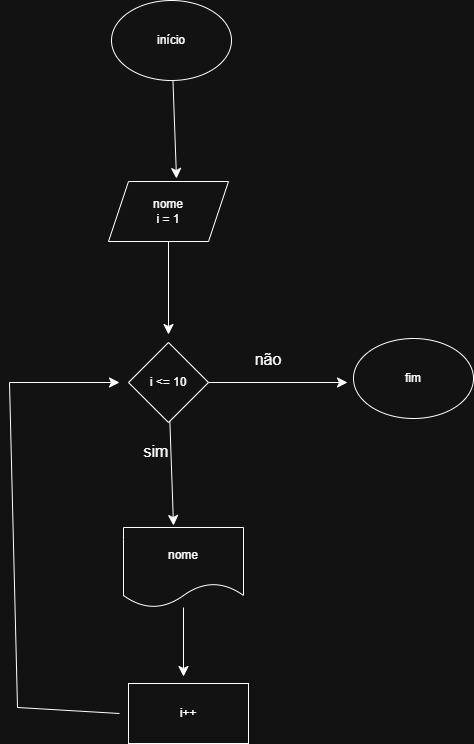

The diagram above was exported from draw.io. Its source (the exported page's mxGraphModel, read from the mxfile embedded in the PNG):
<mxGraphModel dx="1091" dy="1172" grid="0" gridSize="10" guides="1" tooltips="1" connect="1" arrows="1" fold="1" page="0" pageScale="1" pageWidth="827" pageHeight="1169" math="0" shadow="0">
  <root>
    <mxCell id="0" />
    <mxCell id="1" parent="0" />
    <mxCell id="mqL1d-MILC8-5do56lB4-2" edge="1" parent="1" source="mqL1d-MILC8-5do56lB4-1" style="edgeStyle=none;curved=1;rounded=0;orthogonalLoop=1;jettySize=auto;html=1;fontSize=12;startSize=8;endSize=8;">
      <mxGeometry relative="1" as="geometry">
        <mxPoint x="39" y="35" as="targetPoint" />
      </mxGeometry>
    </mxCell>
    <mxCell id="mqL1d-MILC8-5do56lB4-1" parent="1" style="ellipse;whiteSpace=wrap;html=1;" value="início" vertex="1">
      <mxGeometry height="80" width="120" x="-26" y="-143" as="geometry" />
    </mxCell>
    <mxCell id="mqL1d-MILC8-5do56lB4-4" edge="1" parent="1" source="mqL1d-MILC8-5do56lB4-3" style="edgeStyle=none;curved=1;rounded=0;orthogonalLoop=1;jettySize=auto;html=1;fontSize=12;startSize=8;endSize=8;">
      <mxGeometry relative="1" as="geometry">
        <mxPoint x="31" y="191" as="targetPoint" />
      </mxGeometry>
    </mxCell>
    <mxCell id="mqL1d-MILC8-5do56lB4-3" parent="1" style="shape=parallelogram;perimeter=parallelogramPerimeter;whiteSpace=wrap;html=1;fixedSize=1;" value="nome&lt;div&gt;i = 1&lt;/div&gt;" vertex="1">
      <mxGeometry height="60" width="120" x="-29" y="38" as="geometry" />
    </mxCell>
    <mxCell id="mqL1d-MILC8-5do56lB4-6" edge="1" parent="1" source="mqL1d-MILC8-5do56lB4-5" style="edgeStyle=none;curved=1;rounded=0;orthogonalLoop=1;jettySize=auto;html=1;fontSize=12;startSize=8;endSize=8;">
      <mxGeometry relative="1" as="geometry">
        <mxPoint x="36" y="382" as="targetPoint" />
      </mxGeometry>
    </mxCell>
    <mxCell id="mqL1d-MILC8-5do56lB4-12" edge="1" parent="1" source="mqL1d-MILC8-5do56lB4-5" style="edgeStyle=none;curved=1;rounded=0;orthogonalLoop=1;jettySize=auto;html=1;fontSize=12;startSize=8;endSize=8;">
      <mxGeometry relative="1" as="geometry">
        <mxPoint x="210" y="239" as="targetPoint" />
      </mxGeometry>
    </mxCell>
    <mxCell id="mqL1d-MILC8-5do56lB4-5" parent="1" style="rhombus;whiteSpace=wrap;html=1;" value="i &amp;lt;= 10" vertex="1">
      <mxGeometry height="80" width="80" x="-9" y="199" as="geometry" />
    </mxCell>
    <mxCell id="mqL1d-MILC8-5do56lB4-7" parent="1" style="text;html=1;whiteSpace=wrap;strokeColor=none;fillColor=none;align=center;verticalAlign=middle;rounded=0;fontSize=16;" value="sim" vertex="1">
      <mxGeometry height="30" width="60" x="-11" y="293" as="geometry" />
    </mxCell>
    <mxCell id="mqL1d-MILC8-5do56lB4-9" edge="1" parent="1" source="mqL1d-MILC8-5do56lB4-8" style="edgeStyle=none;curved=1;rounded=0;orthogonalLoop=1;jettySize=auto;html=1;fontSize=12;startSize=8;endSize=8;">
      <mxGeometry relative="1" as="geometry">
        <mxPoint x="46" y="533" as="targetPoint" />
      </mxGeometry>
    </mxCell>
    <mxCell id="mqL1d-MILC8-5do56lB4-8" parent="1" style="shape=document;whiteSpace=wrap;html=1;boundedLbl=1;" value="nome" vertex="1">
      <mxGeometry height="80" width="120" x="-14" y="384" as="geometry" />
    </mxCell>
    <mxCell id="mqL1d-MILC8-5do56lB4-10" parent="1" style="rounded=0;whiteSpace=wrap;html=1;" value="i++" vertex="1">
      <mxGeometry height="60" width="120" x="-9" y="540" as="geometry" />
    </mxCell>
    <mxCell id="mqL1d-MILC8-5do56lB4-11" edge="1" parent="1" style="endArrow=classic;html=1;rounded=0;fontSize=12;startSize=8;endSize=8;curved=0;" value="">
      <mxGeometry height="50" relative="1" width="50" as="geometry">
        <Array as="points">
          <mxPoint x="-120" y="564" />
          <mxPoint x="-128" y="239" />
        </Array>
        <mxPoint x="-18" y="570" as="sourcePoint" />
        <mxPoint x="-18" y="239" as="targetPoint" />
      </mxGeometry>
    </mxCell>
    <mxCell id="mqL1d-MILC8-5do56lB4-13" parent="1" style="text;html=1;whiteSpace=wrap;strokeColor=none;fillColor=none;align=center;verticalAlign=middle;rounded=0;fontSize=16;" value="não" vertex="1">
      <mxGeometry height="30" width="60" x="101" y="201" as="geometry" />
    </mxCell>
    <mxCell id="mqL1d-MILC8-5do56lB4-14" parent="1" style="ellipse;whiteSpace=wrap;html=1;" value="fim" vertex="1">
      <mxGeometry height="80" width="120" x="216" y="195" as="geometry" />
    </mxCell>
  </root>
</mxGraphModel>